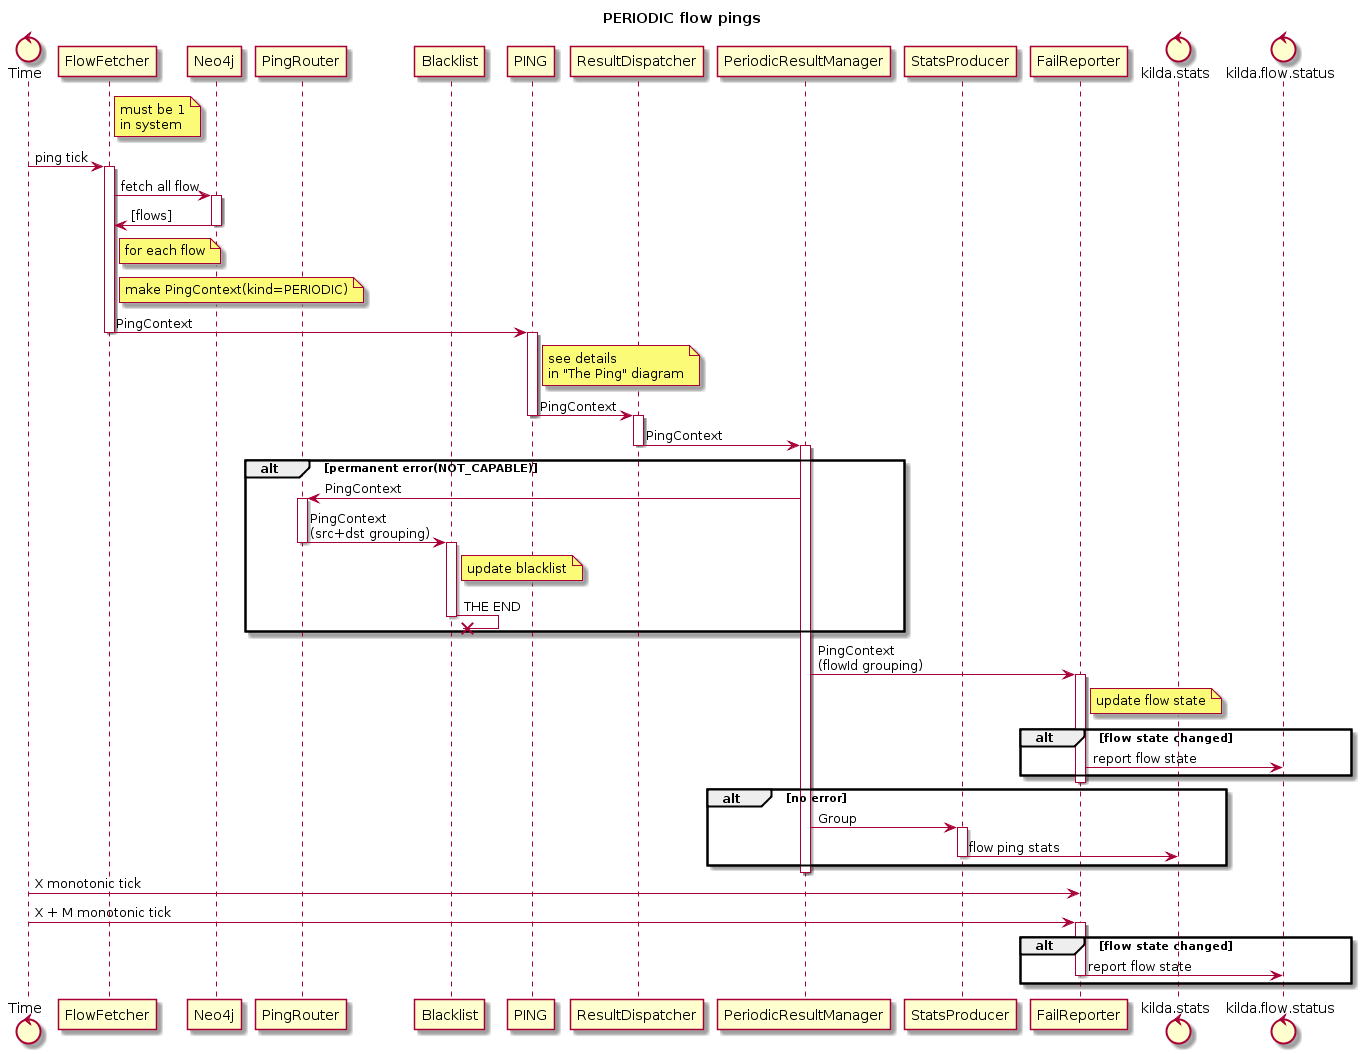

The diagram above was rendered by PlantUML. Its source (embedded in the PNG):
@startuml
title PERIODIC flow pings

control Time

participant FlowFetcher
participant Neo4j

participant PingRouter
participant Blacklist

participant PING

participant ResultDispatcher
participant PeriodicResultManager
participant StatsProducer
participant FailReporter

control kilda.stats
control kilda.flow.status

note right of FlowFetcher: must be 1\nin system

Time -> FlowFetcher: ping tick
activate FlowFetcher
FlowFetcher -> Neo4j: fetch all flow
activate Neo4j
Neo4j -> FlowFetcher: [flows]
deactivate Neo4j

note right of FlowFetcher: for each flow
note right of FlowFetcher: make PingContext(kind=PERIODIC)
FlowFetcher -> PING: PingContext
deactivate FlowFetcher

activate PING
note right of PING: see details\nin "The Ping" diagram
PING -> ResultDispatcher: PingContext
deactivate PING

activate ResultDispatcher
ResultDispatcher -> PeriodicResultManager: PingContext
deactivate ResultDispatcher

activate PeriodicResultManager
alt permanent error(NOT_CAPABLE)
    PeriodicResultManager -> PingRouter: PingContext

    activate PingRouter
    PingRouter -> Blacklist: PingContext\n(src+dst grouping)
    deactivate PingRouter

    activate Blacklist
    note right of Blacklist: update blacklist
    Blacklist ->x Blacklist: THE END
    deactivate Blacklist
end

PeriodicResultManager -> FailReporter: PingContext\n(flowId grouping)
activate FailReporter
note right of FailReporter: update flow state
alt flow state changed
    FailReporter -> kilda.flow.status: report flow state
end
deactivate FailReporter

alt no error
    PeriodicResultManager -> StatsProducer: Group
    activate StatsProducer
    StatsProducer -> kilda.stats: flow ping stats
    deactivate StatsProducer
end
deactivate PeriodicResultManager


Time -> FailReporter: X monotonic tick
Time -> FailReporter: X + M monotonic tick
alt flow state changed
    activate FailReporter
    FailReporter -> kilda.flow.status: report flow state
    deactivate FailReporter
end

@enduml